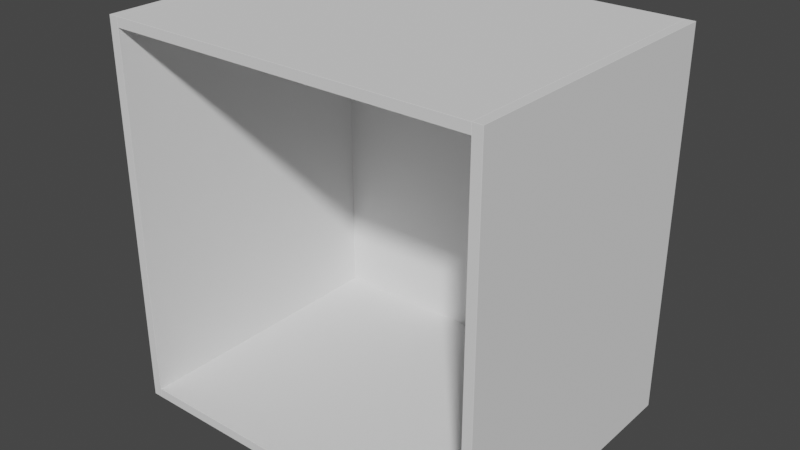 # Source: Design_Carcass.blend  (saved by Blender 2.92.15; exported with 4.5.12 LTS)
import bpy
from mathutils import Matrix  # noqa: F401  (used for matrix-valued properties, if any)

bpy.ops.wm.read_factory_settings(use_empty=True)
scene = bpy.context.scene
scene.name = 'Scene'

# ---- collections
col_collection = bpy.data.collections.new('Collection'); scene.collection.children.link(col_collection)

# ---- world
world_world = bpy.data.worlds.new('World'); scene.world = world_world
world_world.use_nodes = True; world_world.node_tree.nodes.clear()
_N = world_world.node_tree.nodes; _L = world_world.node_tree.links
n0 = _N.new('ShaderNodeOutputWorld'); n0.name = 'World Output'; n0.location = (300, 300)
n1 = _N.new('ShaderNodeBackground'); n1.name = 'Background'; n1.location = (10, 300)
n1.inputs[0].default_value = (0.05088, 0.05088, 0.05088, 1.0)
_L.new(n1.outputs[0], n0.inputs[0])
n0.is_active_output = True
world_world.color = (0.05088, 0.05088, 0.05088)
world_world.use_sun_shadow = False
world_world.sun_shadow_jitter_overblur = 0.0

# ---- meshes
me_carcass = bpy.data.meshes.new('Carcass')
me_carcass.from_pydata([(0.0, 0.0, 0.0), (0.0, -0.5842, 0.0), (0.01905, -0.5842, 0.0), (0.01905, 0.0, 0.0), (0.0, 0.0, 0.762), (0.0, -0.5842, 0.762), (0.01905, -0.5842, 0.762), (0.01905, 0.0, 0.762), (0.7429, 0.0, 0.0), (0.7429, -0.5842, 0.0), (0.762, -0.5842, 0.0), (0.762, 0.0, 0.0), (0.7429, 0.0, 0.762), (0.7429, -0.5842, 0.762), (0.762, -0.5842, 0.762), (0.762, 0.0, 0.762), (0.01905, 0.0, 0.762), (0.01905, -0.5842, 0.762), (0.01905, -0.5842, 0.7429), (0.01905, 0.0, 0.7429), (0.7429, 0.0, 0.762), (0.7429, -0.5842, 0.762), (0.7429, -0.5842, 0.7429), (0.7429, 0.0, 0.7429), (0.01905, 0.0, 0.01905), (0.01905, -0.5842, 0.01905), (0.01905, -0.5842, 0.0), (0.01905, 0.0, 0.0), (0.7429, 0.0, 0.01905), (0.7429, -0.5842, 0.01905), (0.7429, -0.5842, -5.96e-08), (0.7429, 0.0, -5.96e-08), (0.01905, -0.01905, 0.7429), (0.01905, -0.01905, 0.01905), (0.01905, 2.98e-08, 0.01905), (0.01905, 0.0, 0.7429), (0.7429, -0.01905, 0.7429), (0.7429, -0.01905, 0.01905), (0.7429, 8.941e-08, 0.01905), (0.7429, 5.96e-08, 0.7429)], [], [(0, 3, 2, 1), (4, 5, 6, 7), (0, 1, 5, 4), (1, 2, 6, 5), (2, 3, 7, 6), (4, 7, 3, 0), (8, 11, 10, 9), (12, 13, 14, 15), (8, 9, 13, 12), (9, 10, 14, 13), (10, 11, 15, 14), (12, 15, 11, 8), (16, 19, 18, 17), (20, 21, 22, 23), (16, 17, 21, 20), (17, 18, 22, 21), (18, 19, 23, 22), (20, 23, 19, 16), (24, 27, 26, 25), (28, 29, 30, 31), (24, 25, 29, 28), (25, 26, 30, 29), (26, 27, 31, 30), (28, 31, 27, 24), (32, 35, 34, 33), (36, 37, 38, 39), (32, 33, 37, 36), (33, 34, 38, 37), (34, 35, 39, 38), (36, 39, 35, 32)])
me_carcass.polygons.foreach_set('material_index', [3, 2, 4, 1, 0, 6, 3, 2, 0, 1, 5, 6, 0, 0, 2, 1, 0, 6, 0, 0, 0, 1, 3, 6, 0, 0, 0, 0, 6, 0])
_uv = me_carcass.uv_layers.new(name='UVMap')
_uv.uv.foreach_set('vector', [0.617, 0.1919, 0.617, 0.1838, 0.8649, 0.1838, 0.8649, 0.1919, 0.617, 0.1919, 0.8649, 0.1919, 0.8649, 0.2, 0.617, 0.2, 0.3097, 0.9924, 0.3097, 0.7445, 0.6331, 0.7445, 0.6331, 0.9924, 0.617, 0.2485, 0.617, 0.2404, 0.9404, 0.2404, 0.9404, 0.2485, 0.3097, 0.4965, 0.3097, 0.2485, 0.6331, 0.2485, 0.6331, 0.4965, 0.6331, 0.9924, 0.6331, 1.001, 0.3097, 1.001, 0.3097, 0.9924, 0.617, 0.2081, 0.617, 0.2, 0.8649, 0.2, 0.8649, 0.2081, 0.617, 0.2081, 0.8649, 0.2081, 0.8649, 0.2162, 0.617, 0.2162, 0.3097, 0.7445, 0.3097, 0.4965, 0.6331, 0.4965, 0.6331, 0.7445, 0.617, 0.2404, 0.617, 0.2323, 0.9404, 0.2323, 0.9404, 0.2404, 0.6331, 1.001, 0.6331, 0.7525, 0.9566, 0.7525, 0.9566, 1.001, 0.9404, 0.2242, 0.9404, 0.2323, 0.617, 0.2323, 0.617, 0.2242, 0.617, 0.1676, 0.617, 0.1596, 0.8649, 0.1596, 0.8649, 0.1676, 0.8649, 0.1596, 0.617, 0.1596, 0.617, 0.1515, 0.8649, 0.1515, 0.617, 0.0005265, 0.617, 0.2485, 0.3097, 0.2485, 0.3097, 0.0005265, 0.3097, 0.08139, 0.3097, 0.08947, 0.002403, 0.08948, 0.002403, 0.08139, 0.6331, 0.7445, 0.6331, 0.4965, 0.9404, 0.4965, 0.9404, 0.7445, 0.9242, 0.2162, 0.9242, 0.2242, 0.617, 0.2242, 0.617, 0.2162, 0.617, 0.1838, 0.617, 0.1757, 0.8649, 0.1757, 0.8649, 0.1838, 0.8649, 0.1757, 0.617, 0.1757, 0.617, 0.1676, 0.8649, 0.1676, 0.9404, 0.2485, 0.9404, 0.4965, 0.6331, 0.4965, 0.6331, 0.2485, 0.3097, 0.1137, 0.3097, 0.1218, 0.002403, 0.1218, 0.002403, 0.1137, 0.002403, 0.386, 0.002403, 0.138, 0.3097, 0.138, 0.3097, 0.386, 0.3097, 0.09756, 0.3097, 0.1056, 0.002403, 0.1056, 0.002403, 0.09756, 0.3097, 0.1218, 0.3097, 0.1299, 0.002403, 0.1299, 0.002403, 0.1218, 0.3097, 0.138, 0.002403, 0.138, 0.002403, 0.1299, 0.3097, 0.1299, 0.3097, 0.6932, 0.002403, 0.6932, 0.002403, 0.386, 0.3097, 0.386, 0.3097, 0.1056, 0.3097, 0.1137, 0.002403, 0.1137, 0.002403, 0.1056, 0.002403, 0.6932, 0.3097, 0.6932, 0.3097, 1.001, 0.002403, 1.001, 0.3097, 0.08947, 0.3097, 0.09756, 0.002403, 0.09756, 0.002403, 0.08948])
me_carcass.materials.append(None)
me_carcass.materials.append(None)
me_carcass.materials.append(None)
me_carcass.materials.append(None)
me_carcass.materials.append(None)
me_carcass.materials.append(None)
me_carcass.materials.append(None)
me_carcass.use_remesh_fix_poles = True
me_carcass.use_remesh_preserve_attributes = False
me_carcass.use_mirror_vertex_groups = False
me_carcass.update()

# ---- objects
ob_design_carcass = bpy.data.objects.new('Design Carcass', None)
ob_obj_x = bpy.data.objects.new('OBJ_X', None)
ob_obj_y = bpy.data.objects.new('OBJ_Y', None)
ob_obj_z = bpy.data.objects.new('OBJ_Z', None)
ob_obj_prompts = bpy.data.objects.new('OBJ_PROMPTS', None)
ob_carcass = bpy.data.objects.new('Carcass', me_carcass)

# ---- transforms, parenting, visibility, modifiers, constraints
ob_design_carcass.location = (0.0, 0.0, 0.0)
ob_design_carcass.empty_display_type = 'ARROWS'
ob_design_carcass.empty_display_size = 0.1
ob_design_carcass.lineart.crease_threshold = 0.0
ob_obj_x.parent = ob_design_carcass
ob_obj_x.location = (0.762, 0.0, 0.0)
ob_obj_x.lock_location = (False, True, True)
ob_obj_x.lock_rotation = (True, True, True)
ob_obj_x.empty_display_type = 'SPHERE'
ob_obj_x.empty_display_size = 0.1
ob_obj_x.lineart.crease_threshold = 0.0
ob_obj_y.parent = ob_design_carcass
ob_obj_y.location = (0.0, -0.5842, 0.0)
ob_obj_y.lock_location = (True, False, True)
ob_obj_y.lock_rotation = (True, True, True)
ob_obj_y.empty_display_type = 'SPHERE'
ob_obj_y.empty_display_size = 0.1
ob_obj_y.lineart.crease_threshold = 0.0
ob_obj_z.parent = ob_design_carcass
ob_obj_z.location = (0.0, 0.0, 0.762)
ob_obj_z.lock_location = (True, True, False)
ob_obj_z.lock_rotation = (True, True, True)
ob_obj_z.empty_display_type = 'SINGLE_ARROW'
ob_obj_z.empty_display_size = 0.2
ob_obj_z.lineart.crease_threshold = 0.0
ob_obj_prompts.parent = ob_design_carcass
ob_obj_prompts.location = (0.0, 0.0, 0.0)
ob_obj_prompts.lock_location = (True, True, True)
ob_obj_prompts.lock_rotation = (True, True, True)
ob_obj_prompts.empty_display_size = 0.0001
ob_obj_prompts.lineart.crease_threshold = 0.0
ob_carcass.parent = ob_design_carcass
ob_carcass.location = (0.0, 0.0, 0.0)
ob_carcass.lock_location = (True, True, True)
ob_carcass.lineart.crease_threshold = 0.0
_vg = ob_carcass.vertex_groups.new(name='OBJ_X')
_vg = ob_carcass.vertex_groups.new(name='OBJ_Y')
_vg = ob_carcass.vertex_groups.new(name='OBJ_Z')
_m = ob_carcass.modifiers.new('Hook-OBJ_X', 'HOOK')
_m.center = (0.762, 0.0, 0.0)
_m.matrix_inverse = ((1.0, 0.0, 0.0, -0.762), (0.0, 1.0, 0.0, 0.0), (0.0, 0.0, 1.0, 0.0), (0.0, 0.0, 0.0, 1.0))
_m.object = ob_obj_x
_m = ob_carcass.modifiers.new('Hook-OBJ_Y', 'HOOK')
_m.center = (0.0, -0.5842, 0.0)
_m.matrix_inverse = ((1.0, 0.0, 0.0, 0.0), (0.0, 1.0, 0.0, 0.5842), (0.0, 0.0, 1.0, 0.0), (0.0, 0.0, 0.0, 1.0))
_m.object = ob_obj_y
_m = ob_carcass.modifiers.new('Hook-OBJ_Z', 'HOOK')
_m.center = (0.0, 0.0, 0.762)
_m.matrix_inverse = ((1.0, 0.0, 0.0, 0.0), (0.0, 1.0, 0.0, 0.0), (0.0, 0.0, 1.0, -0.762), (0.0, 0.0, 0.0, 1.0))
_m.object = ob_obj_z
_m = ob_carcass.modifiers.new('Bevel', 'BEVEL')
_m.width = 0.000254
_m.width_pct = 0.000254

# ---- collection membership
col_collection.objects.link(ob_design_carcass)
col_collection.objects.link(ob_obj_x)
col_collection.objects.link(ob_obj_y)
col_collection.objects.link(ob_obj_z)
col_collection.objects.link(ob_obj_prompts)
col_collection.objects.link(ob_carcass)

# ---- scene / render settings (as saved in the file)
scene.frame_start = 1; scene.frame_end = 250; scene.frame_set(1)
scene.render.engine = 'BLENDER_EEVEE_NEXT'
scene.cycles.use_denoising = False
scene.cycles.samples = 128
scene.cycles.sampling_pattern = 'TABULATED_SOBOL'
scene.cycles.use_adaptive_sampling = False
scene.cycles.use_light_tree = False
scene.eevee.use_gtao = True
scene.eevee.use_raytracing = True
scene.view_settings.view_transform = 'Filmic'
bpy.context.view_layer.update()

# ---- added for rendering (the .blend has no active camera and no usable light): camera, sun
cam_auto = bpy.data.cameras.new('AutoCamera')
cam_auto.lens = 50.0
cam_auto.sensor_width = 36.0
cam_auto.clip_end = 1000.0
ob_auto_camera = bpy.data.objects.new('AutoCamera', cam_auto)
scene.collection.objects.link(ob_auto_camera)
ob_auto_camera.location = (1.51514, -1.65306, 1.28831)
ob_auto_camera.rotation_euler = (1.09748, -7.21219e-08, 0.694738)
scene.camera = ob_auto_camera
light_auto_sun = bpy.data.lights.new('AutoSun', 'SUN')
light_auto_sun.energy = 3.0
light_auto_sun.angle = 0.0523599
ob_auto_sun = bpy.data.objects.new('AutoSun', light_auto_sun)
scene.collection.objects.link(ob_auto_sun)
ob_auto_sun.rotation_euler = (0.872665, 0.174533, 0.523599)
bpy.context.view_layer.update()
